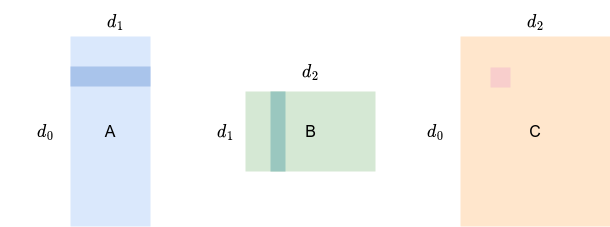

The diagram above was exported from draw.io. Its source (the exported page's mxGraphModel, read from the mxfile embedded in the PNG):
<mxGraphModel dx="1434" dy="1895" grid="1" gridSize="10" guides="1" tooltips="1" connect="1" arrows="1" fold="1" page="1" pageScale="1" pageWidth="850" pageHeight="1100" math="1" shadow="0">
  <root>
    <mxCell id="0" />
    <mxCell id="1" parent="0" />
    <mxCell id="Rn58LpD3F9zzPLwkcPWm-1" value="A" style="rounded=0;whiteSpace=wrap;html=1;fillColor=#dae8fc;strokeColor=none;" vertex="1" parent="1">
      <mxGeometry x="160" y="30" width="80" height="190" as="geometry" />
    </mxCell>
    <mxCell id="Rn58LpD3F9zzPLwkcPWm-3" value="" style="rounded=0;whiteSpace=wrap;html=1;rotation=90;fillColor=#d5e8d4;strokeColor=none;" vertex="1" parent="1">
      <mxGeometry x="360" y="60" width="80" height="130" as="geometry" />
    </mxCell>
    <mxCell id="Rn58LpD3F9zzPLwkcPWm-4" value="$$d_0$$" style="text;html=1;align=center;verticalAlign=middle;resizable=0;points=[];autosize=1;strokeColor=none;fillColor=none;" vertex="1" parent="1">
      <mxGeometry x="90" y="110" width="90" height="30" as="geometry" />
    </mxCell>
    <mxCell id="Rn58LpD3F9zzPLwkcPWm-5" value="$$d_1$$" style="text;html=1;align=center;verticalAlign=middle;resizable=0;points=[];autosize=1;strokeColor=none;fillColor=none;" vertex="1" parent="1">
      <mxGeometry x="160" width="90" height="30" as="geometry" />
    </mxCell>
    <mxCell id="Rn58LpD3F9zzPLwkcPWm-6" value="$$d_1$$" style="text;html=1;align=center;verticalAlign=middle;resizable=0;points=[];autosize=1;strokeColor=none;fillColor=none;" vertex="1" parent="1">
      <mxGeometry x="270" y="110" width="90" height="30" as="geometry" />
    </mxCell>
    <mxCell id="Rn58LpD3F9zzPLwkcPWm-7" value="$$d_2$$" style="text;html=1;align=center;verticalAlign=middle;resizable=0;points=[];autosize=1;strokeColor=none;fillColor=none;" vertex="1" parent="1">
      <mxGeometry x="355" y="50" width="90" height="30" as="geometry" />
    </mxCell>
    <mxCell id="Rn58LpD3F9zzPLwkcPWm-8" value="B&lt;br&gt;" style="text;html=1;align=center;verticalAlign=middle;resizable=0;points=[];autosize=1;strokeColor=none;fillColor=none;" vertex="1" parent="1">
      <mxGeometry x="385" y="110" width="30" height="30" as="geometry" />
    </mxCell>
    <mxCell id="Rn58LpD3F9zzPLwkcPWm-9" value="C" style="rounded=0;whiteSpace=wrap;html=1;fillColor=#ffe6cc;strokeColor=none;" vertex="1" parent="1">
      <mxGeometry x="550" y="30" width="150" height="190" as="geometry" />
    </mxCell>
    <mxCell id="Rn58LpD3F9zzPLwkcPWm-10" value="$$d_0$$" style="text;html=1;align=center;verticalAlign=middle;resizable=0;points=[];autosize=1;strokeColor=none;fillColor=none;" vertex="1" parent="1">
      <mxGeometry x="480" y="110" width="90" height="30" as="geometry" />
    </mxCell>
    <mxCell id="Rn58LpD3F9zzPLwkcPWm-11" value="$$d_2$$" style="text;html=1;align=center;verticalAlign=middle;resizable=0;points=[];autosize=1;strokeColor=none;fillColor=none;" vertex="1" parent="1">
      <mxGeometry x="580" width="90" height="30" as="geometry" />
    </mxCell>
    <mxCell id="Rn58LpD3F9zzPLwkcPWm-12" value="" style="rounded=0;whiteSpace=wrap;html=1;strokeColor=none;fillColor=#A9C4EB;" vertex="1" parent="1">
      <mxGeometry x="160" y="60" width="80" height="20" as="geometry" />
    </mxCell>
    <mxCell id="Rn58LpD3F9zzPLwkcPWm-13" value="" style="rounded=0;whiteSpace=wrap;html=1;strokeColor=none;fillColor=#9AC7BF;" vertex="1" parent="1">
      <mxGeometry x="360" y="85" width="15" height="80" as="geometry" />
    </mxCell>
    <mxCell id="Rn58LpD3F9zzPLwkcPWm-14" value="" style="rounded=0;whiteSpace=wrap;html=1;fillColor=#f8cecc;strokeColor=none;" vertex="1" parent="1">
      <mxGeometry x="580" y="61" width="20" height="20" as="geometry" />
    </mxCell>
  </root>
</mxGraphModel>